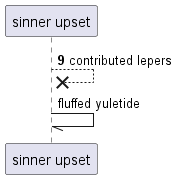

The diagram above was rendered by PlantUML. Its source (embedded in the PNG):
@startuml
participant "sinner upset" as 0
autonumber 9 9
0 -->x 0: contributed lepers
autonumber stop
0 -// 0: fluffed yuletide
@enduml